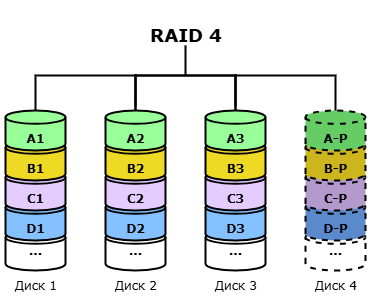

The diagram above was exported from draw.io. Its source (the exported page's mxGraphModel, read from the mxfile embedded in the PNG):
<mxGraphModel dx="2066" dy="1201" grid="1" gridSize="10" guides="1" tooltips="1" connect="1" arrows="1" fold="1" page="1" pageScale="1" pageWidth="1169" pageHeight="827" math="0" shadow="0">
  <root>
    <mxCell id="DjQIZs2sbyOhosuaeTkT-0" />
    <mxCell id="DjQIZs2sbyOhosuaeTkT-1" parent="DjQIZs2sbyOhosuaeTkT-0" />
    <mxCell id="DjQIZs2sbyOhosuaeTkT-2" value="" style="strokeWidth=2;html=1;shape=mxgraph.flowchart.annotation_1;align=left;pointerEvents=1;rotation=90;" parent="DjQIZs2sbyOhosuaeTkT-1" vertex="1">
      <mxGeometry x="515" y="95" width="40" height="100" as="geometry" />
    </mxCell>
    <mxCell id="DjQIZs2sbyOhosuaeTkT-3" value="&lt;h2&gt;&lt;font face=&quot;Verdana&quot;&gt;RAID 4&lt;/font&gt;&lt;/h2&gt;" style="text;html=1;align=center;verticalAlign=middle;resizable=0;points=[];autosize=1;strokeColor=none;fillColor=none;" parent="DjQIZs2sbyOhosuaeTkT-1" vertex="1">
      <mxGeometry x="485" y="50" width="100" height="70" as="geometry" />
    </mxCell>
    <mxCell id="DjQIZs2sbyOhosuaeTkT-4" value="" style="group;fillColor=none;fillStyle=auto;container=0;" parent="DjQIZs2sbyOhosuaeTkT-1" vertex="1" connectable="0">
      <mxGeometry x="350" y="160" width="70" height="190" as="geometry" />
    </mxCell>
    <mxCell id="DjQIZs2sbyOhosuaeTkT-5" value="" style="group;fillColor=none;fillStyle=auto;container=0;" parent="DjQIZs2sbyOhosuaeTkT-1" vertex="1" connectable="0">
      <mxGeometry x="450" y="160" width="70" height="190" as="geometry" />
    </mxCell>
    <mxCell id="DjQIZs2sbyOhosuaeTkT-6" value="" style="strokeWidth=2;html=1;shape=mxgraph.flowchart.annotation_1;align=left;pointerEvents=1;rotation=90;" parent="DjQIZs2sbyOhosuaeTkT-1" vertex="1">
      <mxGeometry x="415" y="95" width="40" height="100" as="geometry" />
    </mxCell>
    <mxCell id="DjQIZs2sbyOhosuaeTkT-7" value="" style="strokeWidth=2;html=1;shape=mxgraph.flowchart.annotation_2;align=left;labelPosition=right;pointerEvents=1;rotation=90;" parent="DjQIZs2sbyOhosuaeTkT-1" vertex="1">
      <mxGeometry x="505" y="75" width="60" height="100" as="geometry" />
    </mxCell>
    <mxCell id="DjQIZs2sbyOhosuaeTkT-8" value="" style="group;fillColor=none;fillStyle=auto;container=0;" parent="DjQIZs2sbyOhosuaeTkT-1" vertex="1" connectable="0">
      <mxGeometry x="550" y="160" width="70" height="190" as="geometry" />
    </mxCell>
    <mxCell id="DjQIZs2sbyOhosuaeTkT-9" value="" style="group;fillColor=none;fillStyle=auto;container=0;" parent="DjQIZs2sbyOhosuaeTkT-1" vertex="1" connectable="0">
      <mxGeometry x="650" y="160" width="70" height="190" as="geometry" />
    </mxCell>
    <mxCell id="DjQIZs2sbyOhosuaeTkT-10" value="" style="strokeWidth=2;html=1;shape=mxgraph.flowchart.annotation_1;align=left;pointerEvents=1;rotation=90;" parent="DjQIZs2sbyOhosuaeTkT-1" vertex="1">
      <mxGeometry x="615" y="95" width="40" height="100" as="geometry" />
    </mxCell>
    <mxCell id="DjQIZs2sbyOhosuaeTkT-11" value="&lt;font face=&quot;Verdana&quot;&gt;&lt;b&gt;...&lt;/b&gt;&lt;/font&gt;" style="strokeWidth=2;html=1;shape=mxgraph.flowchart.database;whiteSpace=wrap;" parent="DjQIZs2sbyOhosuaeTkT-1" vertex="1">
      <mxGeometry x="355" y="280" width="60" height="40" as="geometry" />
    </mxCell>
    <mxCell id="DjQIZs2sbyOhosuaeTkT-12" value="&lt;div&gt;&lt;font face=&quot;Verdana&quot;&gt;&lt;b&gt;&lt;br&gt;&lt;/b&gt;&lt;/font&gt;&lt;/div&gt;&lt;font face=&quot;Verdana&quot;&gt;&lt;b&gt;D1&lt;/b&gt;&lt;/font&gt;" style="strokeWidth=2;html=1;shape=mxgraph.flowchart.database;whiteSpace=wrap;fillColor=#85C0FF;" parent="DjQIZs2sbyOhosuaeTkT-1" vertex="1">
      <mxGeometry x="355" y="250" width="60" height="40" as="geometry" />
    </mxCell>
    <mxCell id="DjQIZs2sbyOhosuaeTkT-13" value="&lt;div&gt;&lt;font face=&quot;Verdana&quot;&gt;&lt;b&gt;&lt;br&gt;&lt;/b&gt;&lt;/font&gt;&lt;/div&gt;&lt;font face=&quot;Verdana&quot;&gt;&lt;b&gt;C1&lt;/b&gt;&lt;/font&gt;" style="strokeWidth=2;html=1;shape=mxgraph.flowchart.database;whiteSpace=wrap;fillColor=#E5CCFF;" parent="DjQIZs2sbyOhosuaeTkT-1" vertex="1">
      <mxGeometry x="355" y="220" width="60" height="40" as="geometry" />
    </mxCell>
    <mxCell id="DjQIZs2sbyOhosuaeTkT-14" value="&lt;div&gt;&lt;font face=&quot;Verdana&quot;&gt;&lt;b&gt;&lt;br&gt;&lt;/b&gt;&lt;/font&gt;&lt;/div&gt;&lt;font face=&quot;Verdana&quot;&gt;&lt;b&gt;B1&lt;/b&gt;&lt;/font&gt;" style="strokeWidth=2;html=1;shape=mxgraph.flowchart.database;whiteSpace=wrap;fillColor=#EED924;" parent="DjQIZs2sbyOhosuaeTkT-1" vertex="1">
      <mxGeometry x="355" y="190" width="60" height="40" as="geometry" />
    </mxCell>
    <mxCell id="DjQIZs2sbyOhosuaeTkT-15" value="&lt;div&gt;&lt;b style=&quot;&quot;&gt;&lt;font face=&quot;Verdana&quot;&gt;&lt;br&gt;&lt;/font&gt;&lt;/b&gt;&lt;/div&gt;&lt;b style=&quot;&quot;&gt;&lt;font face=&quot;Verdana&quot;&gt;A1&lt;/font&gt;&lt;/b&gt;" style="strokeWidth=2;html=1;shape=mxgraph.flowchart.database;whiteSpace=wrap;gradientColor=none;gradientDirection=radial;fillColor=#99FF99;" parent="DjQIZs2sbyOhosuaeTkT-1" vertex="1">
      <mxGeometry x="355" y="160" width="60" height="40" as="geometry" />
    </mxCell>
    <mxCell id="DjQIZs2sbyOhosuaeTkT-16" value="&lt;div&gt;&lt;span style=&quot;background-color: transparent; color: light-dark(rgb(0, 0, 0), rgb(255, 255, 255));&quot;&gt;&lt;font face=&quot;Verdana&quot;&gt;Диск 1&lt;/font&gt;&lt;/span&gt;&lt;/div&gt;" style="text;html=1;align=center;verticalAlign=middle;resizable=0;points=[];autosize=1;strokeColor=none;fillColor=none;" parent="DjQIZs2sbyOhosuaeTkT-1" vertex="1">
      <mxGeometry x="350" y="320" width="70" height="30" as="geometry" />
    </mxCell>
    <mxCell id="DjQIZs2sbyOhosuaeTkT-17" value="&lt;font face=&quot;Verdana&quot;&gt;&lt;b&gt;...&lt;/b&gt;&lt;/font&gt;" style="strokeWidth=2;html=1;shape=mxgraph.flowchart.database;whiteSpace=wrap;" parent="DjQIZs2sbyOhosuaeTkT-1" vertex="1">
      <mxGeometry x="455" y="280" width="60" height="40" as="geometry" />
    </mxCell>
    <mxCell id="DjQIZs2sbyOhosuaeTkT-18" value="&lt;div&gt;&lt;font face=&quot;Verdana&quot;&gt;&lt;b&gt;&lt;br&gt;&lt;/b&gt;&lt;/font&gt;&lt;/div&gt;&lt;font face=&quot;Verdana&quot;&gt;&lt;b&gt;D2&lt;/b&gt;&lt;/font&gt;" style="strokeWidth=2;html=1;shape=mxgraph.flowchart.database;whiteSpace=wrap;fillColor=#85C0FF;" parent="DjQIZs2sbyOhosuaeTkT-1" vertex="1">
      <mxGeometry x="455" y="250" width="60" height="40" as="geometry" />
    </mxCell>
    <mxCell id="DjQIZs2sbyOhosuaeTkT-19" value="&lt;div&gt;&lt;font face=&quot;Verdana&quot;&gt;&lt;b&gt;&lt;br&gt;&lt;/b&gt;&lt;/font&gt;&lt;/div&gt;&lt;font face=&quot;Verdana&quot;&gt;&lt;b&gt;C2&lt;/b&gt;&lt;/font&gt;" style="strokeWidth=2;html=1;shape=mxgraph.flowchart.database;whiteSpace=wrap;fillColor=#E5CCFF;" parent="DjQIZs2sbyOhosuaeTkT-1" vertex="1">
      <mxGeometry x="455" y="220" width="60" height="40" as="geometry" />
    </mxCell>
    <mxCell id="DjQIZs2sbyOhosuaeTkT-20" value="&lt;div&gt;&lt;font face=&quot;Verdana&quot;&gt;&lt;b&gt;&lt;br&gt;&lt;/b&gt;&lt;/font&gt;&lt;/div&gt;&lt;font face=&quot;Verdana&quot;&gt;&lt;b&gt;B2&lt;/b&gt;&lt;/font&gt;" style="strokeWidth=2;html=1;shape=mxgraph.flowchart.database;whiteSpace=wrap;fillColor=#EED924;" parent="DjQIZs2sbyOhosuaeTkT-1" vertex="1">
      <mxGeometry x="455" y="190" width="60" height="40" as="geometry" />
    </mxCell>
    <mxCell id="DjQIZs2sbyOhosuaeTkT-21" value="&lt;div&gt;&lt;b style=&quot;&quot;&gt;&lt;font face=&quot;Verdana&quot;&gt;&lt;br&gt;&lt;/font&gt;&lt;/b&gt;&lt;/div&gt;&lt;b style=&quot;&quot;&gt;&lt;font face=&quot;Verdana&quot;&gt;A2&lt;/font&gt;&lt;/b&gt;" style="strokeWidth=2;html=1;shape=mxgraph.flowchart.database;whiteSpace=wrap;gradientColor=none;gradientDirection=radial;fillColor=#99FF99;" parent="DjQIZs2sbyOhosuaeTkT-1" vertex="1">
      <mxGeometry x="455" y="160" width="60" height="40" as="geometry" />
    </mxCell>
    <mxCell id="DjQIZs2sbyOhosuaeTkT-22" value="&lt;div&gt;&lt;span style=&quot;background-color: transparent; color: light-dark(rgb(0, 0, 0), rgb(255, 255, 255));&quot;&gt;&lt;font face=&quot;Verdana&quot;&gt;Диск 2&lt;/font&gt;&lt;/span&gt;&lt;/div&gt;" style="text;html=1;align=center;verticalAlign=middle;resizable=0;points=[];autosize=1;strokeColor=none;fillColor=none;" parent="DjQIZs2sbyOhosuaeTkT-1" vertex="1">
      <mxGeometry x="450" y="320" width="70" height="30" as="geometry" />
    </mxCell>
    <mxCell id="DjQIZs2sbyOhosuaeTkT-23" value="&lt;font face=&quot;Verdana&quot;&gt;&lt;b&gt;...&lt;/b&gt;&lt;/font&gt;" style="strokeWidth=2;html=1;shape=mxgraph.flowchart.database;whiteSpace=wrap;" parent="DjQIZs2sbyOhosuaeTkT-1" vertex="1">
      <mxGeometry x="555" y="280" width="60" height="40" as="geometry" />
    </mxCell>
    <mxCell id="DjQIZs2sbyOhosuaeTkT-24" value="&lt;div&gt;&lt;br&gt;&lt;/div&gt;&lt;div&gt;&lt;font face=&quot;Verdana&quot;&gt;&lt;b&gt;D3&lt;/b&gt;&lt;/font&gt;&lt;/div&gt;" style="strokeWidth=2;html=1;shape=mxgraph.flowchart.database;whiteSpace=wrap;fillColor=#85C0FF;" parent="DjQIZs2sbyOhosuaeTkT-1" vertex="1">
      <mxGeometry x="555" y="250" width="60" height="40" as="geometry" />
    </mxCell>
    <mxCell id="DjQIZs2sbyOhosuaeTkT-25" value="&lt;br&gt;&lt;div&gt;&lt;font face=&quot;Verdana&quot;&gt;&lt;b&gt;C3&lt;/b&gt;&lt;/font&gt;&lt;/div&gt;" style="strokeWidth=2;html=1;shape=mxgraph.flowchart.database;whiteSpace=wrap;fillColor=#E5CCFF;" parent="DjQIZs2sbyOhosuaeTkT-1" vertex="1">
      <mxGeometry x="555" y="220" width="60" height="40" as="geometry" />
    </mxCell>
    <mxCell id="DjQIZs2sbyOhosuaeTkT-26" value="&lt;br&gt;&lt;div&gt;&lt;font face=&quot;Verdana&quot;&gt;&lt;b&gt;B3&lt;/b&gt;&lt;/font&gt;&lt;/div&gt;" style="strokeWidth=2;html=1;shape=mxgraph.flowchart.database;whiteSpace=wrap;fillColor=#EED924;" parent="DjQIZs2sbyOhosuaeTkT-1" vertex="1">
      <mxGeometry x="555" y="190" width="60" height="40" as="geometry" />
    </mxCell>
    <mxCell id="DjQIZs2sbyOhosuaeTkT-27" value="&lt;div&gt;&lt;b style=&quot;&quot;&gt;&lt;font face=&quot;Verdana&quot;&gt;&lt;br&gt;&lt;/font&gt;&lt;/b&gt;&lt;/div&gt;&lt;font face=&quot;Verdana&quot;&gt;&lt;b&gt;A3&lt;/b&gt;&lt;/font&gt;" style="strokeWidth=2;html=1;shape=mxgraph.flowchart.database;whiteSpace=wrap;gradientColor=none;gradientDirection=radial;fillColor=#99FF99;" parent="DjQIZs2sbyOhosuaeTkT-1" vertex="1">
      <mxGeometry x="555" y="160" width="60" height="40" as="geometry" />
    </mxCell>
    <mxCell id="DjQIZs2sbyOhosuaeTkT-28" value="&lt;div&gt;&lt;span style=&quot;background-color: transparent; color: light-dark(rgb(0, 0, 0), rgb(255, 255, 255));&quot;&gt;&lt;font face=&quot;Verdana&quot;&gt;Диск 3&lt;/font&gt;&lt;/span&gt;&lt;/div&gt;" style="text;html=1;align=center;verticalAlign=middle;resizable=0;points=[];autosize=1;strokeColor=none;fillColor=none;" parent="DjQIZs2sbyOhosuaeTkT-1" vertex="1">
      <mxGeometry x="550" y="320" width="70" height="30" as="geometry" />
    </mxCell>
    <mxCell id="DjQIZs2sbyOhosuaeTkT-29" value="&lt;font face=&quot;Verdana&quot;&gt;&lt;b&gt;...&lt;/b&gt;&lt;/font&gt;" style="strokeWidth=2;html=1;shape=mxgraph.flowchart.database;whiteSpace=wrap;dashed=1;" parent="DjQIZs2sbyOhosuaeTkT-1" vertex="1">
      <mxGeometry x="655" y="280" width="60" height="40" as="geometry" />
    </mxCell>
    <mxCell id="DjQIZs2sbyOhosuaeTkT-30" value="&lt;br&gt;&lt;div&gt;&lt;font face=&quot;Verdana&quot;&gt;&lt;b&gt;D-P&lt;/b&gt;&lt;/font&gt;&lt;/div&gt;" style="strokeWidth=2;html=1;shape=mxgraph.flowchart.database;whiteSpace=wrap;fillColor=#5A8ACC;dashed=1;" parent="DjQIZs2sbyOhosuaeTkT-1" vertex="1">
      <mxGeometry x="655" y="250" width="60" height="40" as="geometry" />
    </mxCell>
    <mxCell id="DjQIZs2sbyOhosuaeTkT-31" value="&lt;br&gt;&lt;div&gt;&lt;font face=&quot;Verdana&quot;&gt;&lt;b&gt;C-P&lt;/b&gt;&lt;/font&gt;&lt;/div&gt;" style="strokeWidth=2;html=1;shape=mxgraph.flowchart.database;whiteSpace=wrap;fillColor=#B399CC;dashed=1;" parent="DjQIZs2sbyOhosuaeTkT-1" vertex="1">
      <mxGeometry x="655" y="220" width="60" height="40" as="geometry" />
    </mxCell>
    <mxCell id="DjQIZs2sbyOhosuaeTkT-32" value="&lt;br&gt;&lt;div&gt;&lt;font face=&quot;Verdana&quot;&gt;&lt;b&gt;B-P&lt;/b&gt;&lt;/font&gt;&lt;/div&gt;" style="strokeWidth=2;html=1;shape=mxgraph.flowchart.database;whiteSpace=wrap;fillColor=#CCB51D;dashed=1;" parent="DjQIZs2sbyOhosuaeTkT-1" vertex="1">
      <mxGeometry x="655" y="190" width="60" height="40" as="geometry" />
    </mxCell>
    <mxCell id="DjQIZs2sbyOhosuaeTkT-33" value="&lt;br&gt;&lt;div&gt;&lt;font face=&quot;Verdana&quot;&gt;&lt;b&gt;A-P&lt;/b&gt;&lt;/font&gt;&lt;/div&gt;" style="strokeWidth=2;html=1;shape=mxgraph.flowchart.database;whiteSpace=wrap;gradientColor=none;gradientDirection=radial;fillColor=#66CC66;dashed=1;" parent="DjQIZs2sbyOhosuaeTkT-1" vertex="1">
      <mxGeometry x="655" y="160" width="60" height="40" as="geometry" />
    </mxCell>
    <mxCell id="DjQIZs2sbyOhosuaeTkT-34" value="&lt;div&gt;&lt;span style=&quot;background-color: transparent; color: light-dark(rgb(0, 0, 0), rgb(255, 255, 255));&quot;&gt;&lt;font face=&quot;Verdana&quot;&gt;Диск 4&lt;/font&gt;&lt;/span&gt;&lt;/div&gt;" style="text;html=1;align=center;verticalAlign=middle;resizable=0;points=[];autosize=1;strokeColor=none;fillColor=none;" parent="DjQIZs2sbyOhosuaeTkT-1" vertex="1">
      <mxGeometry x="650" y="320" width="70" height="30" as="geometry" />
    </mxCell>
  </root>
</mxGraphModel>